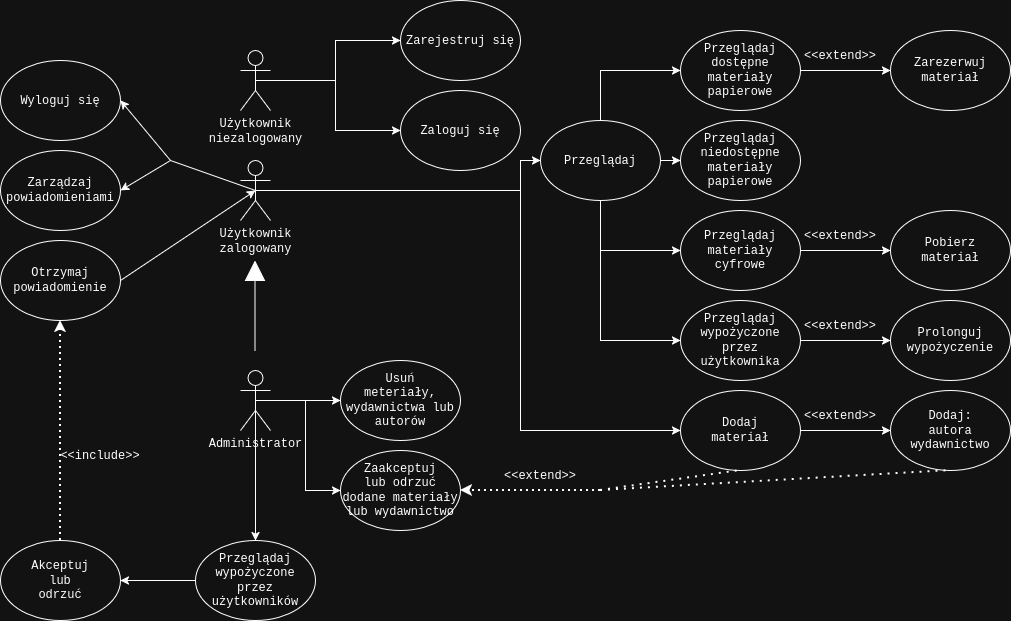

The diagram above was exported from draw.io. Its source (the exported page's mxGraphModel, read from the mxfile embedded in the PNG):
<mxGraphModel dx="2151" dy="2169" grid="1" gridSize="10" guides="1" tooltips="1" connect="1" arrows="1" fold="1" page="1" pageScale="1" pageWidth="827" pageHeight="1169" math="0" shadow="0">
  <root>
    <mxCell id="0" />
    <mxCell id="1" parent="0" />
    <mxCell id="Sm4LGeKjs0AAK1rSY6Yv-22" style="edgeStyle=orthogonalEdgeStyle;rounded=0;orthogonalLoop=1;jettySize=auto;html=1;exitX=0.5;exitY=0.5;exitDx=0;exitDy=0;exitPerimeter=0;entryX=0;entryY=0.5;entryDx=0;entryDy=0;" parent="1" source="Sm4LGeKjs0AAK1rSY6Yv-15" target="Sm4LGeKjs0AAK1rSY6Yv-18" edge="1">
      <mxGeometry relative="1" as="geometry" />
    </mxCell>
    <mxCell id="Sm4LGeKjs0AAK1rSY6Yv-23" style="edgeStyle=orthogonalEdgeStyle;rounded=0;orthogonalLoop=1;jettySize=auto;html=1;exitX=0.5;exitY=0.5;exitDx=0;exitDy=0;exitPerimeter=0;entryX=0;entryY=0.5;entryDx=0;entryDy=0;" parent="1" source="Sm4LGeKjs0AAK1rSY6Yv-15" target="Sm4LGeKjs0AAK1rSY6Yv-19" edge="1">
      <mxGeometry relative="1" as="geometry" />
    </mxCell>
    <mxCell id="Sm4LGeKjs0AAK1rSY6Yv-15" value="&lt;div&gt;Użytkownik&lt;/div&gt;&lt;div&gt;niezalogowany&lt;/div&gt;&lt;div&gt;&lt;br&gt;&lt;/div&gt;" style="shape=umlActor;verticalLabelPosition=bottom;verticalAlign=top;html=1;outlineConnect=0;" parent="1" vertex="1">
      <mxGeometry x="40" y="40" width="30" height="60" as="geometry" />
    </mxCell>
    <mxCell id="EKJZnDitJVCkkipQFVRR-42" style="edgeStyle=orthogonalEdgeStyle;rounded=0;orthogonalLoop=1;jettySize=auto;html=1;exitX=0.5;exitY=0.5;exitDx=0;exitDy=0;exitPerimeter=0;entryX=0;entryY=0.5;entryDx=0;entryDy=0;" edge="1" parent="1" source="Sm4LGeKjs0AAK1rSY6Yv-16" target="Sm4LGeKjs0AAK1rSY6Yv-27">
      <mxGeometry relative="1" as="geometry">
        <Array as="points">
          <mxPoint x="320" y="180" />
          <mxPoint x="320" y="150" />
        </Array>
      </mxGeometry>
    </mxCell>
    <mxCell id="EKJZnDitJVCkkipQFVRR-43" style="edgeStyle=orthogonalEdgeStyle;rounded=0;orthogonalLoop=1;jettySize=auto;html=1;exitX=0.5;exitY=0.5;exitDx=0;exitDy=0;exitPerimeter=0;entryX=0;entryY=0.5;entryDx=0;entryDy=0;" edge="1" parent="1" source="Sm4LGeKjs0AAK1rSY6Yv-16" target="Sm4LGeKjs0AAK1rSY6Yv-53">
      <mxGeometry relative="1" as="geometry">
        <Array as="points">
          <mxPoint x="320" y="180" />
          <mxPoint x="320" y="420" />
        </Array>
      </mxGeometry>
    </mxCell>
    <mxCell id="Sm4LGeKjs0AAK1rSY6Yv-16" value="&lt;div&gt;Użytkownik&lt;/div&gt;&lt;div&gt;zalogowany&lt;/div&gt;" style="shape=umlActor;verticalLabelPosition=bottom;verticalAlign=top;html=1;outlineConnect=0;" parent="1" vertex="1">
      <mxGeometry x="40" y="150" width="30" height="60" as="geometry" />
    </mxCell>
    <mxCell id="EKJZnDitJVCkkipQFVRR-11" style="edgeStyle=orthogonalEdgeStyle;rounded=0;orthogonalLoop=1;jettySize=auto;html=1;exitX=0.5;exitY=0.5;exitDx=0;exitDy=0;exitPerimeter=0;entryX=0.5;entryY=0;entryDx=0;entryDy=0;" edge="1" parent="1" source="Sm4LGeKjs0AAK1rSY6Yv-17" target="Sm4LGeKjs0AAK1rSY6Yv-80">
      <mxGeometry relative="1" as="geometry" />
    </mxCell>
    <mxCell id="EKJZnDitJVCkkipQFVRR-13" style="edgeStyle=orthogonalEdgeStyle;rounded=0;orthogonalLoop=1;jettySize=auto;html=1;exitX=0.5;exitY=0.5;exitDx=0;exitDy=0;exitPerimeter=0;entryX=0;entryY=0.5;entryDx=0;entryDy=0;" edge="1" parent="1" source="Sm4LGeKjs0AAK1rSY6Yv-17" target="Sm4LGeKjs0AAK1rSY6Yv-87">
      <mxGeometry relative="1" as="geometry" />
    </mxCell>
    <mxCell id="EKJZnDitJVCkkipQFVRR-14" style="edgeStyle=orthogonalEdgeStyle;rounded=0;orthogonalLoop=1;jettySize=auto;html=1;exitX=0.5;exitY=0.5;exitDx=0;exitDy=0;exitPerimeter=0;entryX=0;entryY=0.5;entryDx=0;entryDy=0;" edge="1" parent="1" source="Sm4LGeKjs0AAK1rSY6Yv-17" target="Sm4LGeKjs0AAK1rSY6Yv-91">
      <mxGeometry relative="1" as="geometry" />
    </mxCell>
    <mxCell id="Sm4LGeKjs0AAK1rSY6Yv-17" value="&lt;div&gt;Administrator&lt;/div&gt;" style="shape=umlActor;verticalLabelPosition=bottom;verticalAlign=top;html=1;outlineConnect=0;" parent="1" vertex="1">
      <mxGeometry x="40" y="360" width="30" height="60" as="geometry" />
    </mxCell>
    <mxCell id="Sm4LGeKjs0AAK1rSY6Yv-18" value="Zarejestruj się" style="ellipse;whiteSpace=wrap;html=1;" parent="1" vertex="1">
      <mxGeometry x="200" y="-10" width="120" height="80" as="geometry" />
    </mxCell>
    <mxCell id="Sm4LGeKjs0AAK1rSY6Yv-19" value="Zaloguj się" style="ellipse;whiteSpace=wrap;html=1;" parent="1" vertex="1">
      <mxGeometry x="200" y="80" width="120" height="80" as="geometry" />
    </mxCell>
    <mxCell id="Sm4LGeKjs0AAK1rSY6Yv-35" style="edgeStyle=orthogonalEdgeStyle;rounded=0;orthogonalLoop=1;jettySize=auto;html=1;exitX=0.5;exitY=0;exitDx=0;exitDy=0;entryX=0;entryY=0.5;entryDx=0;entryDy=0;" parent="1" source="Sm4LGeKjs0AAK1rSY6Yv-27" target="Sm4LGeKjs0AAK1rSY6Yv-30" edge="1">
      <mxGeometry relative="1" as="geometry" />
    </mxCell>
    <mxCell id="Sm4LGeKjs0AAK1rSY6Yv-37" style="edgeStyle=orthogonalEdgeStyle;rounded=0;orthogonalLoop=1;jettySize=auto;html=1;exitX=0.5;exitY=1;exitDx=0;exitDy=0;entryX=0;entryY=0.5;entryDx=0;entryDy=0;" parent="1" source="Sm4LGeKjs0AAK1rSY6Yv-27" target="Sm4LGeKjs0AAK1rSY6Yv-31" edge="1">
      <mxGeometry relative="1" as="geometry" />
    </mxCell>
    <mxCell id="Sm4LGeKjs0AAK1rSY6Yv-39" style="edgeStyle=orthogonalEdgeStyle;rounded=0;orthogonalLoop=1;jettySize=auto;html=1;exitX=1;exitY=0.5;exitDx=0;exitDy=0;entryX=0;entryY=0.5;entryDx=0;entryDy=0;" parent="1" source="Sm4LGeKjs0AAK1rSY6Yv-27" target="Sm4LGeKjs0AAK1rSY6Yv-38" edge="1">
      <mxGeometry relative="1" as="geometry" />
    </mxCell>
    <mxCell id="Sm4LGeKjs0AAK1rSY6Yv-47" style="edgeStyle=orthogonalEdgeStyle;rounded=0;orthogonalLoop=1;jettySize=auto;html=1;exitX=0.5;exitY=1;exitDx=0;exitDy=0;entryX=0;entryY=0.5;entryDx=0;entryDy=0;" parent="1" source="Sm4LGeKjs0AAK1rSY6Yv-27" target="Sm4LGeKjs0AAK1rSY6Yv-46" edge="1">
      <mxGeometry relative="1" as="geometry">
        <mxPoint x="380" y="360" as="targetPoint" />
      </mxGeometry>
    </mxCell>
    <mxCell id="Sm4LGeKjs0AAK1rSY6Yv-27" value="Przeglądaj" style="ellipse;whiteSpace=wrap;html=1;" parent="1" vertex="1">
      <mxGeometry x="340" y="110" width="120" height="80" as="geometry" />
    </mxCell>
    <mxCell id="Sm4LGeKjs0AAK1rSY6Yv-44" style="edgeStyle=orthogonalEdgeStyle;rounded=0;orthogonalLoop=1;jettySize=auto;html=1;exitX=1;exitY=0.5;exitDx=0;exitDy=0;entryX=0;entryY=0.5;entryDx=0;entryDy=0;" parent="1" source="Sm4LGeKjs0AAK1rSY6Yv-30" target="Sm4LGeKjs0AAK1rSY6Yv-42" edge="1">
      <mxGeometry relative="1" as="geometry" />
    </mxCell>
    <mxCell id="Sm4LGeKjs0AAK1rSY6Yv-30" value="&lt;div&gt;Przeglądaj&lt;/div&gt;&lt;div&gt;dostępne&lt;/div&gt;&lt;div&gt;materiały&lt;/div&gt;&lt;div&gt;papierowe&lt;/div&gt;" style="ellipse;whiteSpace=wrap;html=1;" parent="1" vertex="1">
      <mxGeometry x="480" y="20" width="120" height="80" as="geometry" />
    </mxCell>
    <mxCell id="Sm4LGeKjs0AAK1rSY6Yv-52" style="edgeStyle=orthogonalEdgeStyle;rounded=0;orthogonalLoop=1;jettySize=auto;html=1;exitX=1;exitY=0.5;exitDx=0;exitDy=0;entryX=0;entryY=0.5;entryDx=0;entryDy=0;" parent="1" source="Sm4LGeKjs0AAK1rSY6Yv-31" target="Sm4LGeKjs0AAK1rSY6Yv-51" edge="1">
      <mxGeometry relative="1" as="geometry" />
    </mxCell>
    <mxCell id="Sm4LGeKjs0AAK1rSY6Yv-31" value="&lt;div&gt;Przeglądaj materiały&lt;/div&gt;&lt;div&gt;cyfrowe&lt;/div&gt;" style="ellipse;whiteSpace=wrap;html=1;" parent="1" vertex="1">
      <mxGeometry x="480" y="200" width="120" height="80" as="geometry" />
    </mxCell>
    <mxCell id="Sm4LGeKjs0AAK1rSY6Yv-38" value="&lt;div&gt;Przeglądaj&lt;/div&gt;&lt;div&gt;niedostępne&lt;/div&gt;&lt;div&gt;materiały&lt;/div&gt;&lt;div&gt;papierowe&lt;/div&gt;" style="ellipse;whiteSpace=wrap;html=1;" parent="1" vertex="1">
      <mxGeometry x="480" y="110" width="120" height="80" as="geometry" />
    </mxCell>
    <mxCell id="Sm4LGeKjs0AAK1rSY6Yv-42" value="&lt;div&gt;Zarezerwuj materiał&lt;/div&gt;" style="ellipse;whiteSpace=wrap;html=1;" parent="1" vertex="1">
      <mxGeometry x="690" y="20" width="120" height="80" as="geometry" />
    </mxCell>
    <mxCell id="Sm4LGeKjs0AAK1rSY6Yv-50" style="edgeStyle=orthogonalEdgeStyle;rounded=0;orthogonalLoop=1;jettySize=auto;html=1;exitX=1;exitY=0.5;exitDx=0;exitDy=0;entryX=0;entryY=0.5;entryDx=0;entryDy=0;" parent="1" source="Sm4LGeKjs0AAK1rSY6Yv-46" target="Sm4LGeKjs0AAK1rSY6Yv-49" edge="1">
      <mxGeometry relative="1" as="geometry" />
    </mxCell>
    <mxCell id="Sm4LGeKjs0AAK1rSY6Yv-46" value="&lt;div&gt;Przeglądaj&lt;/div&gt;&lt;div&gt;wypożyczone&lt;/div&gt;&lt;div&gt;przez użytkownika&lt;/div&gt;" style="ellipse;whiteSpace=wrap;html=1;" parent="1" vertex="1">
      <mxGeometry x="480" y="290" width="120" height="80" as="geometry" />
    </mxCell>
    <mxCell id="Sm4LGeKjs0AAK1rSY6Yv-49" value="&lt;div&gt;Prolonguj&lt;/div&gt;&lt;div&gt;wypożyczenie&lt;/div&gt;" style="ellipse;whiteSpace=wrap;html=1;" parent="1" vertex="1">
      <mxGeometry x="690" y="290" width="120" height="80" as="geometry" />
    </mxCell>
    <mxCell id="Sm4LGeKjs0AAK1rSY6Yv-51" value="&lt;div&gt;Pobierz&lt;/div&gt;&lt;div&gt;materiał&lt;/div&gt;" style="ellipse;whiteSpace=wrap;html=1;" parent="1" vertex="1">
      <mxGeometry x="690" y="200" width="120" height="80" as="geometry" />
    </mxCell>
    <mxCell id="Sm4LGeKjs0AAK1rSY6Yv-56" style="edgeStyle=orthogonalEdgeStyle;rounded=0;orthogonalLoop=1;jettySize=auto;html=1;exitX=1;exitY=0.5;exitDx=0;exitDy=0;entryX=0;entryY=0.5;entryDx=0;entryDy=0;" parent="1" source="Sm4LGeKjs0AAK1rSY6Yv-53" target="Sm4LGeKjs0AAK1rSY6Yv-55" edge="1">
      <mxGeometry relative="1" as="geometry" />
    </mxCell>
    <mxCell id="Sm4LGeKjs0AAK1rSY6Yv-53" value="&lt;div&gt;Dodaj&lt;/div&gt;&lt;div&gt;materiał&lt;/div&gt;" style="ellipse;whiteSpace=wrap;html=1;" parent="1" vertex="1">
      <mxGeometry x="480" y="380" width="120" height="80" as="geometry" />
    </mxCell>
    <mxCell id="Sm4LGeKjs0AAK1rSY6Yv-55" value="&lt;div&gt;Dodaj:&lt;/div&gt;&lt;div&gt;autora&lt;/div&gt;&lt;div&gt;wydawnictwo&lt;/div&gt;" style="ellipse;whiteSpace=wrap;html=1;" parent="1" vertex="1">
      <mxGeometry x="690" y="380" width="120" height="80" as="geometry" />
    </mxCell>
    <mxCell id="Sm4LGeKjs0AAK1rSY6Yv-61" value="Wyloguj się" style="ellipse;whiteSpace=wrap;html=1;" parent="1" vertex="1">
      <mxGeometry x="-200" y="50" width="120" height="80" as="geometry" />
    </mxCell>
    <mxCell id="Sm4LGeKjs0AAK1rSY6Yv-64" value="&lt;div&gt;Otrzymaj&lt;/div&gt;&lt;div&gt;powiadomienie&lt;/div&gt;" style="ellipse;whiteSpace=wrap;html=1;" parent="1" vertex="1">
      <mxGeometry x="-200" y="230" width="120" height="80" as="geometry" />
    </mxCell>
    <mxCell id="Sm4LGeKjs0AAK1rSY6Yv-71" value="Zarządzaj powiadomieniami" style="ellipse;whiteSpace=wrap;html=1;" parent="1" vertex="1">
      <mxGeometry x="-200" y="140" width="120" height="80" as="geometry" />
    </mxCell>
    <mxCell id="EKJZnDitJVCkkipQFVRR-24" style="edgeStyle=orthogonalEdgeStyle;rounded=0;orthogonalLoop=1;jettySize=auto;html=1;exitX=0;exitY=0.5;exitDx=0;exitDy=0;entryX=1;entryY=0.5;entryDx=0;entryDy=0;" edge="1" parent="1" source="Sm4LGeKjs0AAK1rSY6Yv-80" target="Sm4LGeKjs0AAK1rSY6Yv-85">
      <mxGeometry relative="1" as="geometry" />
    </mxCell>
    <mxCell id="Sm4LGeKjs0AAK1rSY6Yv-80" value="&lt;div&gt;Przeglądaj&lt;/div&gt;&lt;div&gt;wypożyczone&lt;/div&gt;&lt;div&gt;przez&lt;/div&gt;&lt;div&gt;użytkowników&lt;/div&gt;" style="ellipse;whiteSpace=wrap;html=1;" parent="1" vertex="1">
      <mxGeometry x="-5" y="530" width="120" height="80" as="geometry" />
    </mxCell>
    <mxCell id="Sm4LGeKjs0AAK1rSY6Yv-85" value="&lt;div&gt;Akceptuj&lt;/div&gt;&lt;div&gt;lub&lt;/div&gt;&lt;div&gt;odrzuć&lt;/div&gt;" style="ellipse;whiteSpace=wrap;html=1;" parent="1" vertex="1">
      <mxGeometry x="-200" y="530" width="120" height="80" as="geometry" />
    </mxCell>
    <mxCell id="Sm4LGeKjs0AAK1rSY6Yv-87" value="&lt;div&gt;Zaakceptuj&lt;/div&gt;&lt;div&gt;lub odrzuć&lt;/div&gt;&lt;div&gt;dodane materiały&lt;/div&gt;&lt;div&gt;lub wydawnictwo&lt;/div&gt;" style="ellipse;whiteSpace=wrap;html=1;" parent="1" vertex="1">
      <mxGeometry x="140" y="440" width="120" height="80" as="geometry" />
    </mxCell>
    <mxCell id="Sm4LGeKjs0AAK1rSY6Yv-91" value="&lt;div&gt;Usuń&lt;/div&gt;&lt;div&gt;meteriały, wydawnictwa lub autorów&lt;/div&gt;" style="ellipse;whiteSpace=wrap;html=1;" parent="1" vertex="1">
      <mxGeometry x="140" y="350" width="120" height="80" as="geometry" />
    </mxCell>
    <mxCell id="EKJZnDitJVCkkipQFVRR-18" value="&amp;lt;&amp;lt;extend&amp;gt;&amp;gt;" style="text;html=1;whiteSpace=wrap;strokeColor=none;fillColor=none;align=center;verticalAlign=middle;rounded=0;" vertex="1" parent="1">
      <mxGeometry x="310" y="450" width="60" height="30" as="geometry" />
    </mxCell>
    <mxCell id="EKJZnDitJVCkkipQFVRR-25" value="" style="endArrow=none;html=1;rounded=0;entryX=0.5;entryY=0.5;entryDx=0;entryDy=0;entryPerimeter=0;" edge="1" parent="1" target="Sm4LGeKjs0AAK1rSY6Yv-16">
      <mxGeometry width="50" height="50" relative="1" as="geometry">
        <mxPoint x="-30" y="150" as="sourcePoint" />
        <mxPoint x="250" y="430" as="targetPoint" />
      </mxGeometry>
    </mxCell>
    <mxCell id="EKJZnDitJVCkkipQFVRR-30" value="" style="endArrow=classic;html=1;rounded=0;entryX=1;entryY=0.5;entryDx=0;entryDy=0;" edge="1" parent="1" target="Sm4LGeKjs0AAK1rSY6Yv-71">
      <mxGeometry width="50" height="50" relative="1" as="geometry">
        <mxPoint x="-30" y="150" as="sourcePoint" />
        <mxPoint x="250" y="470" as="targetPoint" />
      </mxGeometry>
    </mxCell>
    <mxCell id="EKJZnDitJVCkkipQFVRR-31" value="" style="endArrow=classic;html=1;rounded=0;entryX=1;entryY=0.5;entryDx=0;entryDy=0;" edge="1" parent="1" target="Sm4LGeKjs0AAK1rSY6Yv-61">
      <mxGeometry width="50" height="50" relative="1" as="geometry">
        <mxPoint x="-30" y="150" as="sourcePoint" />
        <mxPoint x="250" y="470" as="targetPoint" />
      </mxGeometry>
    </mxCell>
    <mxCell id="EKJZnDitJVCkkipQFVRR-33" value="" style="html=1;labelBackgroundColor=#ffffff;startArrow=none;startFill=0;startSize=6;endArrow=classic;endFill=1;endSize=6;jettySize=auto;orthogonalLoop=1;strokeWidth=2;dashed=1;fontSize=14;rounded=0;entryX=0.5;entryY=1;entryDx=0;entryDy=0;exitX=0.5;exitY=0;exitDx=0;exitDy=0;dashPattern=1 2;" edge="1" parent="1" source="Sm4LGeKjs0AAK1rSY6Yv-85" target="Sm4LGeKjs0AAK1rSY6Yv-64">
      <mxGeometry width="60" height="60" relative="1" as="geometry">
        <mxPoint x="190" y="480" as="sourcePoint" />
        <mxPoint x="250" y="420" as="targetPoint" />
      </mxGeometry>
    </mxCell>
    <mxCell id="EKJZnDitJVCkkipQFVRR-34" value="&amp;lt;&amp;lt;include&amp;gt;&amp;gt;" style="text;html=1;whiteSpace=wrap;strokeColor=none;fillColor=none;align=center;verticalAlign=middle;rounded=0;" vertex="1" parent="1">
      <mxGeometry x="-130" y="430" width="60" height="30" as="geometry" />
    </mxCell>
    <mxCell id="EKJZnDitJVCkkipQFVRR-35" value="" style="endArrow=none;dashed=1;html=1;dashPattern=1 3;strokeWidth=2;rounded=0;entryX=0.5;entryY=1;entryDx=0;entryDy=0;" edge="1" parent="1" target="Sm4LGeKjs0AAK1rSY6Yv-53">
      <mxGeometry width="50" height="50" relative="1" as="geometry">
        <mxPoint x="400" y="480" as="sourcePoint" />
        <mxPoint x="250" y="430" as="targetPoint" />
      </mxGeometry>
    </mxCell>
    <mxCell id="EKJZnDitJVCkkipQFVRR-36" value="" style="endArrow=none;dashed=1;html=1;dashPattern=1 3;strokeWidth=2;rounded=0;entryX=0.5;entryY=1;entryDx=0;entryDy=0;" edge="1" parent="1" target="Sm4LGeKjs0AAK1rSY6Yv-55">
      <mxGeometry width="50" height="50" relative="1" as="geometry">
        <mxPoint x="400" y="480" as="sourcePoint" />
        <mxPoint x="250" y="430" as="targetPoint" />
      </mxGeometry>
    </mxCell>
    <mxCell id="EKJZnDitJVCkkipQFVRR-40" value="" style="endArrow=classic;html=1;rounded=0;entryX=1;entryY=0.5;entryDx=0;entryDy=0;dashed=1;dashPattern=1 2;strokeWidth=2;" edge="1" parent="1" target="Sm4LGeKjs0AAK1rSY6Yv-87">
      <mxGeometry width="50" height="50" relative="1" as="geometry">
        <mxPoint x="400" y="480" as="sourcePoint" />
        <mxPoint x="250" y="370" as="targetPoint" />
      </mxGeometry>
    </mxCell>
    <mxCell id="EKJZnDitJVCkkipQFVRR-46" value="" style="endArrow=block;html=1;rounded=0;endFill=1;endSize=18;" edge="1" parent="1">
      <mxGeometry width="50" height="50" relative="1" as="geometry">
        <mxPoint x="54.5" y="340" as="sourcePoint" />
        <mxPoint x="54.5" y="250" as="targetPoint" />
      </mxGeometry>
    </mxCell>
    <mxCell id="EKJZnDitJVCkkipQFVRR-50" value="" style="endArrow=classic;html=1;rounded=0;exitX=1;exitY=0.5;exitDx=0;exitDy=0;entryX=0.5;entryY=0.5;entryDx=0;entryDy=0;entryPerimeter=0;" edge="1" parent="1" source="Sm4LGeKjs0AAK1rSY6Yv-64" target="Sm4LGeKjs0AAK1rSY6Yv-16">
      <mxGeometry width="50" height="50" relative="1" as="geometry">
        <mxPoint x="300" y="450" as="sourcePoint" />
        <mxPoint x="350" y="400" as="targetPoint" />
      </mxGeometry>
    </mxCell>
    <mxCell id="EKJZnDitJVCkkipQFVRR-51" value="&amp;lt;&amp;lt;extend&amp;gt;&amp;gt;" style="text;html=1;whiteSpace=wrap;strokeColor=none;fillColor=none;align=center;verticalAlign=middle;rounded=0;" vertex="1" parent="1">
      <mxGeometry x="610" y="30" width="60" height="30" as="geometry" />
    </mxCell>
    <mxCell id="EKJZnDitJVCkkipQFVRR-52" value="&amp;lt;&amp;lt;extend&amp;gt;&amp;gt;" style="text;html=1;whiteSpace=wrap;strokeColor=none;fillColor=none;align=center;verticalAlign=middle;rounded=0;" vertex="1" parent="1">
      <mxGeometry x="610" y="210" width="60" height="30" as="geometry" />
    </mxCell>
    <mxCell id="EKJZnDitJVCkkipQFVRR-53" value="&amp;lt;&amp;lt;extend&amp;gt;&amp;gt;" style="text;html=1;whiteSpace=wrap;strokeColor=none;fillColor=none;align=center;verticalAlign=middle;rounded=0;" vertex="1" parent="1">
      <mxGeometry x="610" y="300" width="60" height="30" as="geometry" />
    </mxCell>
    <mxCell id="EKJZnDitJVCkkipQFVRR-55" value="&amp;lt;&amp;lt;extend&amp;gt;&amp;gt;" style="text;html=1;whiteSpace=wrap;strokeColor=none;fillColor=none;align=center;verticalAlign=middle;rounded=0;" vertex="1" parent="1">
      <mxGeometry x="610" y="390" width="60" height="30" as="geometry" />
    </mxCell>
  </root>
</mxGraphModel>